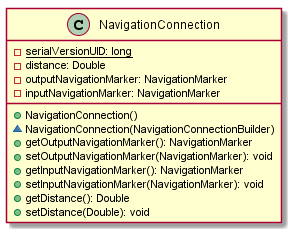

The diagram above was rendered by PlantUML. Its source (embedded in the PNG):
@startuml

    class NavigationConnection {
        {static} -serialVersionUID: long
        -distance: Double
        -outputNavigationMarker: NavigationMarker
        -inputNavigationMarker: NavigationMarker
        +NavigationConnection()
        ~NavigationConnection(NavigationConnectionBuilder)
        +getOutputNavigationMarker(): NavigationMarker
        +setOutputNavigationMarker(NavigationMarker): void
        +getInputNavigationMarker(): NavigationMarker
        +setInputNavigationMarker(NavigationMarker): void
        +getDistance(): Double
        +setDistance(Double): void
    }

@enduml